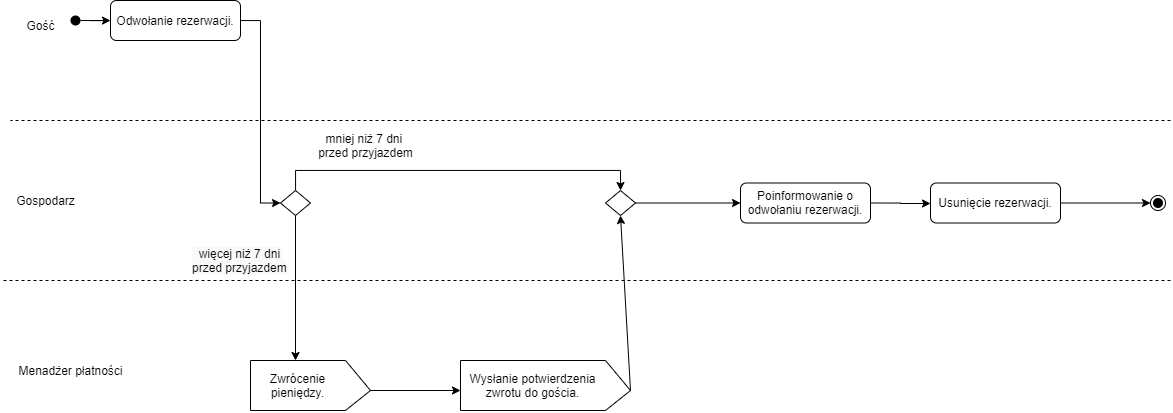

The diagram above was exported from draw.io. Its source (the exported page's mxGraphModel, read from the mxfile embedded in the PNG):
<mxGraphModel dx="2500" dy="839" grid="1" gridSize="10" guides="1" tooltips="1" connect="1" arrows="1" fold="1" page="1" pageScale="1" pageWidth="827" pageHeight="1169" math="0" shadow="0">
  <root>
    <mxCell id="WIyWlLk6GJQsqaUBKTNV-0" />
    <mxCell id="WIyWlLk6GJQsqaUBKTNV-1" parent="WIyWlLk6GJQsqaUBKTNV-0" />
    <mxCell id="dkHbZ6A6VoWt1100_PNF-54" value="" style="ellipse;whiteSpace=wrap;html=1;strokeColor=#000000;strokeWidth=1;fillColor=#FFFFFF;" vertex="1" parent="WIyWlLk6GJQsqaUBKTNV-1">
      <mxGeometry x="1140" y="435" width="15" height="15" as="geometry" />
    </mxCell>
    <mxCell id="dkHbZ6A6VoWt1100_PNF-5" style="edgeStyle=orthogonalEdgeStyle;rounded=0;orthogonalLoop=1;jettySize=auto;html=1;entryX=0;entryY=0.5;entryDx=0;entryDy=0;" edge="1" parent="WIyWlLk6GJQsqaUBKTNV-1" source="WIyWlLk6GJQsqaUBKTNV-3" target="dkHbZ6A6VoWt1100_PNF-25">
      <mxGeometry relative="1" as="geometry">
        <mxPoint x="260" y="430" as="targetPoint" />
      </mxGeometry>
    </mxCell>
    <mxCell id="WIyWlLk6GJQsqaUBKTNV-3" value="Odwołanie rezerwacji." style="rounded=1;whiteSpace=wrap;html=1;fontSize=12;glass=0;strokeWidth=1;shadow=0;" parent="WIyWlLk6GJQsqaUBKTNV-1" vertex="1">
      <mxGeometry x="100" y="240" width="130" height="40" as="geometry" />
    </mxCell>
    <mxCell id="dkHbZ6A6VoWt1100_PNF-24" style="edgeStyle=orthogonalEdgeStyle;rounded=0;orthogonalLoop=1;jettySize=auto;html=1;exitX=1;exitY=0.5;exitDx=0;exitDy=0;" edge="1" parent="WIyWlLk6GJQsqaUBKTNV-1" source="dkHbZ6A6VoWt1100_PNF-0" target="WIyWlLk6GJQsqaUBKTNV-3">
      <mxGeometry relative="1" as="geometry" />
    </mxCell>
    <mxCell id="dkHbZ6A6VoWt1100_PNF-0" value="" style="shape=ellipse;fillColor=#000000;strokeColor=none;html=1" vertex="1" parent="WIyWlLk6GJQsqaUBKTNV-1">
      <mxGeometry x="60" y="255" width="10" height="10" as="geometry" />
    </mxCell>
    <mxCell id="dkHbZ6A6VoWt1100_PNF-1" value="Gość&lt;br&gt;" style="text;html=1;align=center;verticalAlign=middle;resizable=0;points=[];autosize=1;" vertex="1" parent="WIyWlLk6GJQsqaUBKTNV-1">
      <mxGeometry x="10" y="255" width="40" height="20" as="geometry" />
    </mxCell>
    <mxCell id="dkHbZ6A6VoWt1100_PNF-9" value="mniej niż 7 dni &lt;br&gt;przed przyjazdem" style="text;html=1;align=center;verticalAlign=middle;resizable=0;points=[];autosize=1;" vertex="1" parent="WIyWlLk6GJQsqaUBKTNV-1">
      <mxGeometry x="300" y="370" width="110" height="30" as="geometry" />
    </mxCell>
    <mxCell id="dkHbZ6A6VoWt1100_PNF-10" value="&lt;span style=&quot;color: rgb(0 , 0 , 0) ; font-family: &amp;#34;helvetica&amp;#34; ; font-size: 12px ; font-style: normal ; font-weight: 400 ; letter-spacing: normal ; text-align: center ; text-indent: 0px ; text-transform: none ; word-spacing: 0px ; background-color: rgb(248 , 249 , 250) ; float: none ; display: inline&quot;&gt;&amp;nbsp; więcej niż 7 dni &lt;br&gt;przed przyjazdem&lt;/span&gt;" style="text;whiteSpace=wrap;html=1;" vertex="1" parent="WIyWlLk6GJQsqaUBKTNV-1">
      <mxGeometry x="180" y="480" width="210" height="30" as="geometry" />
    </mxCell>
    <mxCell id="dkHbZ6A6VoWt1100_PNF-16" value="" style="endArrow=none;dashed=1;html=1;" edge="1" parent="WIyWlLk6GJQsqaUBKTNV-1">
      <mxGeometry width="50" height="50" relative="1" as="geometry">
        <mxPoint x="1160" y="520" as="sourcePoint" />
        <mxPoint x="-10" y="520" as="targetPoint" />
      </mxGeometry>
    </mxCell>
    <mxCell id="dkHbZ6A6VoWt1100_PNF-18" value="Menadżer płatności&lt;br&gt;" style="text;html=1;align=center;verticalAlign=middle;resizable=0;points=[];autosize=1;" vertex="1" parent="WIyWlLk6GJQsqaUBKTNV-1">
      <mxGeometry y="600" width="120" height="20" as="geometry" />
    </mxCell>
    <mxCell id="dkHbZ6A6VoWt1100_PNF-21" value="" style="endArrow=none;dashed=1;html=1;" edge="1" parent="WIyWlLk6GJQsqaUBKTNV-1">
      <mxGeometry width="50" height="50" relative="1" as="geometry">
        <mxPoint x="1160" y="360" as="sourcePoint" />
        <mxPoint y="360" as="targetPoint" />
      </mxGeometry>
    </mxCell>
    <mxCell id="dkHbZ6A6VoWt1100_PNF-22" value="Gospodarz" style="text;html=1;align=center;verticalAlign=middle;resizable=0;points=[];autosize=1;" vertex="1" parent="WIyWlLk6GJQsqaUBKTNV-1">
      <mxGeometry y="430" width="70" height="20" as="geometry" />
    </mxCell>
    <mxCell id="dkHbZ6A6VoWt1100_PNF-26" style="edgeStyle=orthogonalEdgeStyle;rounded=0;orthogonalLoop=1;jettySize=auto;html=1;" edge="1" parent="WIyWlLk6GJQsqaUBKTNV-1" source="dkHbZ6A6VoWt1100_PNF-25" target="dkHbZ6A6VoWt1100_PNF-40">
      <mxGeometry relative="1" as="geometry">
        <mxPoint x="610" y="400" as="targetPoint" />
        <Array as="points">
          <mxPoint x="285" y="410" />
          <mxPoint x="610" y="410" />
        </Array>
      </mxGeometry>
    </mxCell>
    <mxCell id="dkHbZ6A6VoWt1100_PNF-27" style="edgeStyle=orthogonalEdgeStyle;rounded=0;orthogonalLoop=1;jettySize=auto;html=1;" edge="1" parent="WIyWlLk6GJQsqaUBKTNV-1" source="dkHbZ6A6VoWt1100_PNF-25">
      <mxGeometry relative="1" as="geometry">
        <mxPoint x="285" y="600" as="targetPoint" />
      </mxGeometry>
    </mxCell>
    <mxCell id="dkHbZ6A6VoWt1100_PNF-25" value="" style="rhombus;whiteSpace=wrap;html=1;strokeColor=#000000;strokeWidth=1;fillColor=#FFFFFF;" vertex="1" parent="WIyWlLk6GJQsqaUBKTNV-1">
      <mxGeometry x="270" y="430" width="30" height="25" as="geometry" />
    </mxCell>
    <mxCell id="dkHbZ6A6VoWt1100_PNF-29" value="Zwrócenie pieniędzy." style="shape=partialRectangle;whiteSpace=wrap;html=1;left=0;right=0;fillColor=none;strokeColor=#000000;strokeWidth=1;" vertex="1" parent="WIyWlLk6GJQsqaUBKTNV-1">
      <mxGeometry x="240" y="600" width="95" height="50" as="geometry" />
    </mxCell>
    <mxCell id="dkHbZ6A6VoWt1100_PNF-30" value="" style="endArrow=none;html=1;exitX=0;exitY=1;exitDx=0;exitDy=0;" edge="1" parent="WIyWlLk6GJQsqaUBKTNV-1" source="dkHbZ6A6VoWt1100_PNF-29">
      <mxGeometry width="50" height="50" relative="1" as="geometry">
        <mxPoint x="190" y="650" as="sourcePoint" />
        <mxPoint x="240" y="600" as="targetPoint" />
      </mxGeometry>
    </mxCell>
    <mxCell id="dkHbZ6A6VoWt1100_PNF-31" value="" style="endArrow=none;html=1;" edge="1" parent="WIyWlLk6GJQsqaUBKTNV-1">
      <mxGeometry width="50" height="50" relative="1" as="geometry">
        <mxPoint x="335" y="650" as="sourcePoint" />
        <mxPoint x="360" y="630" as="targetPoint" />
      </mxGeometry>
    </mxCell>
    <mxCell id="dkHbZ6A6VoWt1100_PNF-33" value="" style="endArrow=none;html=1;" edge="1" parent="WIyWlLk6GJQsqaUBKTNV-1">
      <mxGeometry width="50" height="50" relative="1" as="geometry">
        <mxPoint x="335" y="600" as="sourcePoint" />
        <mxPoint x="360" y="630" as="targetPoint" />
      </mxGeometry>
    </mxCell>
    <mxCell id="dkHbZ6A6VoWt1100_PNF-34" value="" style="endArrow=classic;html=1;" edge="1" parent="WIyWlLk6GJQsqaUBKTNV-1">
      <mxGeometry width="50" height="50" relative="1" as="geometry">
        <mxPoint x="360" y="630" as="sourcePoint" />
        <mxPoint x="450" y="630" as="targetPoint" />
      </mxGeometry>
    </mxCell>
    <mxCell id="dkHbZ6A6VoWt1100_PNF-36" value="Wysłanie potwierdzenia zwrotu do gościa." style="shape=partialRectangle;whiteSpace=wrap;html=1;left=0;right=0;fillColor=none;strokeColor=#000000;strokeWidth=1;" vertex="1" parent="WIyWlLk6GJQsqaUBKTNV-1">
      <mxGeometry x="450" y="600" width="145" height="50" as="geometry" />
    </mxCell>
    <mxCell id="dkHbZ6A6VoWt1100_PNF-37" value="" style="endArrow=none;html=1;exitX=0;exitY=1;exitDx=0;exitDy=0;entryX=0;entryY=0;entryDx=0;entryDy=0;" edge="1" parent="WIyWlLk6GJQsqaUBKTNV-1" source="dkHbZ6A6VoWt1100_PNF-36" target="dkHbZ6A6VoWt1100_PNF-36">
      <mxGeometry width="50" height="50" relative="1" as="geometry">
        <mxPoint x="450" y="650" as="sourcePoint" />
        <mxPoint x="500" y="600" as="targetPoint" />
      </mxGeometry>
    </mxCell>
    <mxCell id="dkHbZ6A6VoWt1100_PNF-38" value="" style="endArrow=none;html=1;" edge="1" parent="WIyWlLk6GJQsqaUBKTNV-1">
      <mxGeometry width="50" height="50" relative="1" as="geometry">
        <mxPoint x="595" y="650" as="sourcePoint" />
        <mxPoint x="620" y="630" as="targetPoint" />
      </mxGeometry>
    </mxCell>
    <mxCell id="dkHbZ6A6VoWt1100_PNF-39" value="" style="endArrow=none;html=1;" edge="1" parent="WIyWlLk6GJQsqaUBKTNV-1">
      <mxGeometry width="50" height="50" relative="1" as="geometry">
        <mxPoint x="595" y="600" as="sourcePoint" />
        <mxPoint x="620" y="630" as="targetPoint" />
      </mxGeometry>
    </mxCell>
    <mxCell id="dkHbZ6A6VoWt1100_PNF-44" style="edgeStyle=orthogonalEdgeStyle;rounded=0;orthogonalLoop=1;jettySize=auto;html=1;" edge="1" parent="WIyWlLk6GJQsqaUBKTNV-1" source="dkHbZ6A6VoWt1100_PNF-40">
      <mxGeometry relative="1" as="geometry">
        <mxPoint x="730" y="442.5" as="targetPoint" />
      </mxGeometry>
    </mxCell>
    <mxCell id="dkHbZ6A6VoWt1100_PNF-40" value="" style="rhombus;whiteSpace=wrap;html=1;strokeColor=#000000;strokeWidth=1;fillColor=#FFFFFF;" vertex="1" parent="WIyWlLk6GJQsqaUBKTNV-1">
      <mxGeometry x="595" y="430" width="30" height="25" as="geometry" />
    </mxCell>
    <mxCell id="dkHbZ6A6VoWt1100_PNF-47" style="edgeStyle=orthogonalEdgeStyle;rounded=0;orthogonalLoop=1;jettySize=auto;html=1;exitX=1;exitY=0.5;exitDx=0;exitDy=0;" edge="1" parent="WIyWlLk6GJQsqaUBKTNV-1" source="dkHbZ6A6VoWt1100_PNF-46">
      <mxGeometry relative="1" as="geometry">
        <mxPoint x="920" y="443" as="targetPoint" />
      </mxGeometry>
    </mxCell>
    <mxCell id="dkHbZ6A6VoWt1100_PNF-46" value="Poinformowanie o odwołaniu rezerwacji." style="rounded=1;whiteSpace=wrap;html=1;fontSize=12;glass=0;strokeWidth=1;shadow=0;" vertex="1" parent="WIyWlLk6GJQsqaUBKTNV-1">
      <mxGeometry x="730" y="422.5" width="130" height="40" as="geometry" />
    </mxCell>
    <mxCell id="dkHbZ6A6VoWt1100_PNF-49" style="edgeStyle=orthogonalEdgeStyle;rounded=0;orthogonalLoop=1;jettySize=auto;html=1;" edge="1" parent="WIyWlLk6GJQsqaUBKTNV-1" source="dkHbZ6A6VoWt1100_PNF-48">
      <mxGeometry relative="1" as="geometry">
        <mxPoint x="1140" y="442.5" as="targetPoint" />
      </mxGeometry>
    </mxCell>
    <mxCell id="dkHbZ6A6VoWt1100_PNF-48" value="Usunięcie rezerwacji." style="rounded=1;whiteSpace=wrap;html=1;fontSize=12;glass=0;strokeWidth=1;shadow=0;" vertex="1" parent="WIyWlLk6GJQsqaUBKTNV-1">
      <mxGeometry x="920" y="422.5" width="130" height="40" as="geometry" />
    </mxCell>
    <mxCell id="dkHbZ6A6VoWt1100_PNF-52" value="" style="shape=ellipse;fillColor=#000000;strokeColor=none;html=1" vertex="1" parent="WIyWlLk6GJQsqaUBKTNV-1">
      <mxGeometry x="1142.5" y="437.5" width="10" height="10" as="geometry" />
    </mxCell>
    <mxCell id="dkHbZ6A6VoWt1100_PNF-61" value="" style="endArrow=classic;html=1;" edge="1" parent="WIyWlLk6GJQsqaUBKTNV-1">
      <mxGeometry width="50" height="50" relative="1" as="geometry">
        <mxPoint x="620" y="630" as="sourcePoint" />
        <mxPoint x="610" y="455" as="targetPoint" />
      </mxGeometry>
    </mxCell>
  </root>
</mxGraphModel>